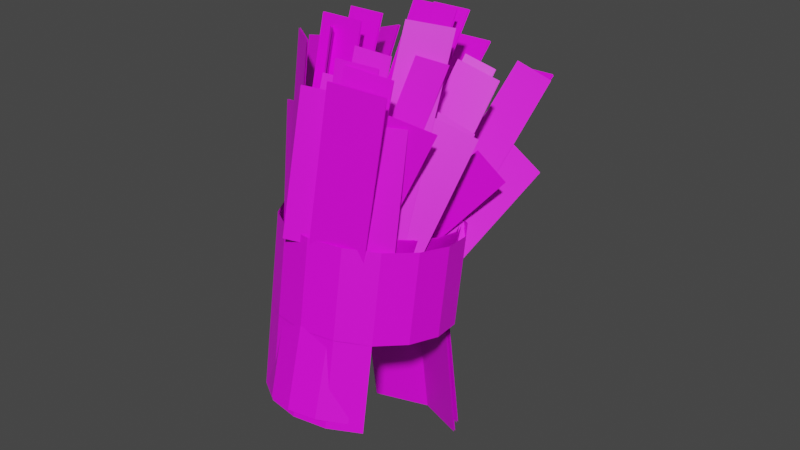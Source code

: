 # Source: shaman_hat.blend  (saved by Blender 2.91.10; exported with 4.5.12 LTS)
import bpy
from mathutils import Matrix  # noqa: F401  (used for matrix-valued properties, if any)

bpy.ops.wm.read_factory_settings(use_empty=True)
scene = bpy.context.scene
scene.name = 'Scene'

# ---- collections
col_collection = bpy.data.collections.new('Collection'); scene.collection.children.link(col_collection)

# ---- images (referenced by path relative to the original .blend; pixels are not part of the script)
import os
ASSET_DIR = os.environ.get("B2B_ASSET_DIR", "")  # directory of the original .blend (textures are referenced by path, not embedded)
HERE = os.path.dirname(os.path.abspath(__file__))  # packed textures are extracted next to this script under _unpacked/

def load_image(name, relpath, width, height, colorspace="sRGB"):
    """Load a texture the original file referenced (path relative to the .blend, or extracted next to this script)."""
    p = next((c for c in (os.path.join(HERE, relpath), os.path.join(ASSET_DIR, relpath)) if relpath and os.path.exists(c)), "")
    if p:
        img = bpy.data.images.load(p, check_existing=True)
        img.name = name
    else:  # same state as the original file: an image datablock whose file is absent (Cycles renders it pink)
        img = bpy.data.images.new(name, width, height)
        img.source = "FILE"
        img.filepath = "//" + (relpath or name)
    img.colorspace_settings.name = colorspace
    return img
img_scyth_healer_leather_1_png = load_image('scyth_healer_leather_1.png', 'scyth_healer_leather_1.png', 1024, 1024, 'sRGB')
img_scyth_healer_leather_1_png_001 = load_image('scyth_healer_leather_1.png.001', 'scyth_healer_leather_1.png', 1024, 1024, 'sRGB')

# ---- materials (node trees are filled in below, after node groups)
mat_material_001 = bpy.data.materials.new('Material.001')
mat_material_001.use_transparent_shadow = False
mat_material_002 = bpy.data.materials.new('Material.002')
mat_material_002.use_transparent_shadow = False

# ---- material node trees
mat_material_001.use_nodes = True; mat_material_001.node_tree.nodes.clear()
_N = mat_material_001.node_tree.nodes; _L = mat_material_001.node_tree.links
n0 = _N.new('ShaderNodeBsdfPrincipled'); n0.name = 'Principled BSDF'; n0.location = (10, 300)
n0.distribution = 'GGX'
n0.subsurface_method = 'BURLEY'
n0.inputs[3].default_value = 1.45
n0.inputs[27].default_value = (0.0, 0.0, 0.0, 1.0)
n0.inputs[28].default_value = 1.0
n1 = _N.new('ShaderNodeOutputMaterial'); n1.name = 'Material Output'; n1.location = (300, 300)
n2 = _N.new('ShaderNodeTexImage'); n2.name = 'Image Texture'; n2.location = (-280, 280)
n2.image = img_scyth_healer_leather_1_png
_L.new(n0.outputs[0], n1.inputs[0])
_L.new(n2.outputs[0], n0.inputs[0])
n1.is_active_output = True
mat_material_002.use_nodes = True; mat_material_002.node_tree.nodes.clear()
_N = mat_material_002.node_tree.nodes; _L = mat_material_002.node_tree.links
n0 = _N.new('ShaderNodeBsdfPrincipled'); n0.name = 'Principled BSDF'; n0.location = (10, 300)
n0.distribution = 'GGX'
n0.subsurface_method = 'BURLEY'
n0.inputs[3].default_value = 1.45
n0.inputs[27].default_value = (0.0, 0.0, 0.0, 1.0)
n0.inputs[28].default_value = 1.0
n1 = _N.new('ShaderNodeOutputMaterial'); n1.name = 'Material Output'; n1.location = (300, 300)
n2 = _N.new('ShaderNodeTexImage'); n2.name = 'Image Texture'; n2.location = (-280, 280)
n2.image = img_scyth_healer_leather_1_png_001
_L.new(n0.outputs[0], n1.inputs[0])
_L.new(n2.outputs[0], n0.inputs[0])
n1.is_active_output = True

# ---- world
world_world = bpy.data.worlds.new('World'); scene.world = world_world
world_world.use_nodes = True; world_world.node_tree.nodes.clear()
_N = world_world.node_tree.nodes; _L = world_world.node_tree.links
n0 = _N.new('ShaderNodeOutputWorld'); n0.name = 'World Output'; n0.location = (300, 300)
n1 = _N.new('ShaderNodeBackground'); n1.name = 'Background'; n1.location = (10, 300)
n1.inputs[0].default_value = (0.05088, 0.05088, 0.05088, 1.0)
_L.new(n1.outputs[0], n0.inputs[0])
n0.is_active_output = True
world_world.color = (0.05088, 0.05088, 0.05088)
world_world.use_sun_shadow = False
world_world.sun_shadow_jitter_overblur = 0.0

# ---- meshes
me_cylinder = bpy.data.meshes.new('Cylinder')
me_cylinder.from_pydata([(0.0, 0.25, -0.125), (0.0, 0.25, 0.125), (0.09567, 0.231, -0.125), (0.09567, 0.231, 0.125), (0.1768, 0.1768, -0.125), (0.1768, 0.1768, 0.125), (0.231, 0.09567, -0.125), (0.231, 0.09567, 0.125), (0.25, -1.093e-08, -0.125), (0.25, -1.093e-08, 0.125), (0.231, -0.09567, -0.125), (0.231, -0.09567, 0.125), (0.1768, -0.1768, -0.125), (0.1768, -0.1768, 0.125), (0.09567, -0.231, -0.125), (0.09567, -0.231, 0.125), (3.775e-08, -0.25, -0.125), (3.775e-08, -0.25, 0.125), (-0.09567, -0.231, -0.125), (-0.09567, -0.231, 0.125), (-0.1768, -0.1768, -0.125), (-0.1768, -0.1768, 0.125), (-0.231, -0.09567, -0.125), (-0.231, -0.09567, 0.125), (-0.25, 2.981e-09, -0.125), (-0.25, 2.981e-09, 0.125), (-0.231, 0.09567, -0.125), (-0.231, 0.09567, 0.125), (-0.1768, 0.1768, -0.125), (-0.1768, 0.1768, 0.125), (-0.09567, 0.231, -0.125), (-0.09567, 0.231, 0.125), (0.1768, -0.1768, -0.3738), (0.1768, -0.1768, -0.1238), (0.09567, -0.231, -0.3738), (0.09567, -0.231, -0.1238), (3.775e-08, -0.25, -0.3738), (3.775e-08, -0.25, -0.1238), (-0.09567, -0.231, -0.3738), (-0.09567, -0.231, -0.1238), (-0.1768, -0.1768, -0.3738), (-0.1768, -0.1768, -0.1238), (-2.048e-08, 0.3763, -0.5406), (-2.048e-08, 0.24, -0.1081), (0.145, 0.3101, -0.5406), (0.145, 0.1738, -0.1081), (-0.145, 0.3101, -0.5406), (-0.145, 0.1738, -0.1081), (-0.1024, -0.2038, 0.03361), (0.02047, -0.2038, 0.03361), (-0.1024, -0.1447, 0.6541), (0.02047, -0.1447, 0.6541), (-0.1024, -0.1993, 0.03347), (0.02047, -0.1993, 0.03347), (-0.1024, -0.1402, 0.6539), (0.02047, -0.1402, 0.6539), (0.002624, -0.2466, 0.08516), (0.1403, -0.1971, 0.07186), (0.06376, -0.2957, 0.5356), (0.2014, -0.2462, 0.5223), (0.001595, -0.2436, 0.08584), (0.1393, -0.1941, 0.07254), (0.06273, -0.2926, 0.5363), (0.2004, -0.2431, 0.5229), (-0.1536, -0.1685, 0.09439), (-0.06573, -0.2307, 0.08509), (-0.1417, -0.1837, 0.6114), (-0.05387, -0.2459, 0.6021), (-0.1513, -0.1656, 0.09467), (-0.06342, -0.2278, 0.08537), (-0.1394, -0.1808, 0.6117), (-0.05157, -0.243, 0.6024), (-0.0685, -0.2652, 0.1057), (0.02779, -0.2149, 0.09863), (-0.05006, -0.2597, 0.4978), (0.04624, -0.2094, 0.4908), (-0.06962, -0.263, 0.1059), (0.02668, -0.2127, 0.09884), (-0.05118, -0.2575, 0.498), (0.04512, -0.2072, 0.491), (0.1905, -0.1416, 0.4319), (0.07309, -0.2254, 0.4319), (0.1906, -0.1418, 0.106), (0.07322, -0.2255, 0.106), (0.1923, -0.1443, 0.4316), (0.07495, -0.228, 0.4316), (0.1925, -0.1445, 0.1057), (0.07509, -0.2282, 0.1057), (0.006274, -0.2332, 0.05815), (0.1063, -0.1932, 0.04886), (0.02547, -0.2315, 0.5752), (0.1255, -0.1915, 0.5659), (0.005083, -0.2296, 0.05843), (0.1051, -0.1897, 0.04913), (0.02428, -0.2279, 0.5755), (0.1243, -0.188, 0.5662), (-0.1086, -0.1928, 0.4324), (-0.2264, -0.1143, 0.4053), (-0.05777, -0.2271, 0.1124), (-0.1756, -0.1485, 0.08523), (-0.1104, -0.1956, 0.4321), (-0.2282, -0.117, 0.405), (-0.05951, -0.2298, 0.1121), (-0.1773, -0.1512, 0.08496), (0.1128, -0.1523, -0.006108), (-0.02554, -0.1523, -0.006108), (0.1128, 0.1049, 0.6863), (-0.02554, 0.1049, 0.6863), (0.1128, -0.1472, -0.007637), (-0.02554, -0.1472, -0.007637), (0.1128, 0.11, 0.6848), (-0.02554, 0.11, 0.6848), (-0.005436, -0.1856, 0.06599), (-0.1605, -0.133, 0.03564), (-0.07429, -0.1041, 0.5967), (-0.2294, -0.05153, 0.5663), (-0.004276, -0.1819, 0.06585), (-0.1593, -0.1293, 0.0355), (-0.07313, -0.1004, 0.5966), (-0.2282, -0.04783, 0.5662), (0.1705, -0.09335, 0.05271), (0.07155, -0.1674, 0.06107), (0.1572, 0.04718, 0.6494), (0.05819, -0.02688, 0.6577), (0.1679, -0.08994, 0.05214), (0.06895, -0.164, 0.06049), (0.1546, 0.0506, 0.6488), (0.05559, -0.02346, 0.6572), (0.07467, -0.2006, 0.09516), (-0.03378, -0.1451, 0.07172), (0.0539, -0.07447, 0.5425), (-0.05456, -0.01902, 0.519), (0.07593, -0.198, 0.09474), (-0.03253, -0.1426, 0.07131), (0.05516, -0.07193, 0.5421), (-0.0533, -0.01648, 0.5186), (-0.217, 0.04053, 0.4309), (-0.08479, -0.05532, 0.4565), (-0.2171, -0.05923, 0.05787), (-0.08495, -0.1551, 0.08344), (-0.2191, 0.03745, 0.4314), (-0.08689, -0.05841, 0.457), (-0.2192, -0.06231, 0.05834), (-0.009546, -0.1784, 0.03095), (-0.1222, -0.1355, 0.008116), (-0.03117, -0.01854, 0.6225), (-0.1438, 0.02433, 0.5996), (-0.008205, -0.1743, 0.03019), (-0.1208, -0.1314, 0.00736), (-0.02983, -0.01443, 0.6217), (-0.1424, 0.02844, 0.5989), (0.1199, -0.01795, 0.4472), (0.2526, 0.06372, 0.3921), (0.06258, -0.1549, 0.09116), (0.1953, -0.07321, 0.03611), (0.1218, -0.02113, 0.4477), (0.2545, 0.06054, 0.3926), (0.06454, -0.1581, 0.09167), (0.1972, -0.07639, 0.03662), (-2.048e-08, 0.3699, -0.5416), (-2.048e-08, 0.2336, -0.1091), (0.145, 0.3037, -0.5416), (0.145, 0.1674, -0.1091), (-0.145, 0.3037, -0.5416), (-0.145, 0.1674, -0.1091)], [], [(1, 2, 0), (3, 4, 2), (5, 6, 4), (7, 8, 6), (9, 10, 8), (11, 12, 10), (13, 14, 12), (15, 16, 14), (17, 18, 16), (19, 20, 18), (21, 22, 20), (23, 24, 22), (25, 26, 24), (27, 28, 26), (33, 34, 32), (29, 30, 28), (31, 0, 30), (35, 36, 34), (37, 38, 36), (39, 40, 38), (43, 44, 42), (46, 43, 42), (49, 50, 48), (54, 53, 52), (56, 59, 58), (62, 61, 60), (64, 67, 66), (68, 71, 69), (72, 75, 74), (76, 79, 77), (81, 82, 83), (86, 85, 87), (88, 91, 90), (92, 95, 93), (97, 98, 99), (102, 101, 103), (1, 3, 2), (3, 5, 4), (5, 7, 6), (7, 9, 8), (9, 11, 10), (11, 13, 12), (13, 15, 14), (15, 17, 16), (17, 19, 18), (19, 21, 20), (21, 23, 22), (23, 25, 24), (25, 27, 26), (27, 29, 28), (33, 35, 34), (29, 31, 30), (31, 1, 0), (35, 37, 36), (37, 39, 38), (39, 41, 40), (43, 45, 44), (46, 47, 43), (49, 51, 50), (54, 55, 53), (56, 57, 59), (62, 63, 61), (64, 65, 67), (68, 70, 71), (72, 73, 75), (76, 78, 79), (81, 80, 82), (86, 84, 85), (88, 89, 91), (92, 94, 95), (97, 96, 98), (102, 100, 101), (105, 106, 104), (110, 109, 108), (112, 115, 114), (118, 117, 116), (120, 123, 122), (124, 127, 125), (128, 131, 130), (132, 135, 133), (137, 138, 139), (143, 146, 145), (147, 150, 148), (152, 153, 154), (157, 156, 158), (105, 107, 106), (110, 111, 109), (112, 113, 115), (118, 119, 117), (120, 121, 123), (124, 126, 127), (128, 129, 131), (132, 134, 135), (137, 136, 138), (142, 140, 141), (143, 144, 146), (147, 149, 150), (152, 151, 153), (157, 155, 156), (160, 159, 161), (163, 159, 160), (160, 161, 162), (163, 160, 164)])
_uv = me_cylinder.uv_layers.new(name='UVMap')
_uv.uv.foreach_set('vector', [1.0, 0.5592, 0.875, 0.3802, 1.0, 0.3802, 0.875, 0.5592, 0.75, 0.3802, 0.875, 0.3802, 0.75, 0.5592, 0.625, 0.3802, 0.75, 0.3802, 0.625, 0.5592, 0.5, 0.3802, 0.625, 0.3802, 0.5, 0.5592, 0.375, 0.3802, 0.5, 0.3802, 0.375, 0.5592, 0.25, 0.3802, 0.375, 0.3802, 0.25, 0.5592, 0.125, 0.3802, 0.25, 0.3802, 0.125, 0.5592, 4.002e-05, 0.3802, 0.125, 0.3802, 1.0, 0.5584, 0.875, 0.3788, 1.0, 0.3788, 0.875, 0.5584, 0.75, 0.3788, 0.875, 0.3788, 0.75, 0.5584, 0.625, 0.3788, 0.75, 0.3788, 0.625, 0.5584, 0.5, 0.3788, 0.625, 0.3788, 0.5, 0.5584, 0.375, 0.3788, 0.5, 0.3788, 0.375, 0.5584, 0.25, 0.3788, 0.375, 0.3788, 0.3609, 0.3761, 0.1849, 0.1505, 0.3609, 0.1505, 0.25, 0.5584, 0.125, 0.3788, 0.25, 0.3788, 0.125, 0.5584, 4.002e-05, 0.3788, 0.125, 0.3788, 0.1849, 0.3761, 0.00889, 0.1505, 0.1849, 0.1505, 0.3609, 0.3761, 0.1861, 0.1505, 0.3609, 0.1505, 0.1861, 0.3761, 0.00881, 0.1505, 0.1861, 0.1505, 0.7682, 0.3796, 0.5393, 0.0008028, 0.7682, 0.0008028, 0.9972, 0.0008029, 0.7682, 0.3796, 0.7682, 0.0008028, 0.9223, 0.5616, 0.684, 1.001, 0.684, 0.5616, 0.684, 1.001, 0.9223, 0.5616, 0.684, 0.5616, 0.9718, 0.5618, 0.6545, 1.001, 0.9718, 1.001, 0.9718, 1.001, 0.6545, 0.5618, 0.9718, 0.5618, 0.652, 0.5618, 0.438, 1.001, 0.652, 1.001, 0.6815, 0.5618, 0.3642, 1.001, 0.3642, 0.5618, 0.3642, 0.5618, 0.6815, 1.001, 0.3642, 1.001, 0.3642, 0.5618, 0.6815, 1.001, 0.6815, 0.5618, 0.03133, 0.9072, 0.3659, 0.5618, 0.03133, 0.5618, 0.3659, 0.5618, 0.03133, 0.9072, 0.03133, 0.5618, 0.652, 0.5618, 0.438, 1.001, 0.652, 1.001, 0.6815, 0.5618, 0.3642, 1.001, 0.3642, 0.5618, 0.3659, 0.9072, 0.03133, 0.5618, 0.3659, 0.5618, 0.03133, 0.5618, 0.3659, 0.9072, 0.3659, 0.5618, 1.0, 0.5592, 0.875, 0.5592, 0.875, 0.3802, 0.875, 0.5592, 0.75, 0.5592, 0.75, 0.3802, 0.75, 0.5592, 0.625, 0.5592, 0.625, 0.3802, 0.625, 0.5592, 0.5, 0.5592, 0.5, 0.3802, 0.5, 0.5592, 0.375, 0.5592, 0.375, 0.3802, 0.375, 0.5592, 0.25, 0.5592, 0.25, 0.3802, 0.25, 0.5592, 0.125, 0.5592, 0.125, 0.3802, 0.125, 0.5592, 4.002e-05, 0.5592, 4.002e-05, 0.3802, 1.0, 0.5584, 0.875, 0.5584, 0.875, 0.3788, 0.875, 0.5584, 0.75, 0.5584, 0.75, 0.3788, 0.75, 0.5584, 0.625, 0.5584, 0.625, 0.3788, 0.625, 0.5584, 0.5, 0.5584, 0.5, 0.3788, 0.5, 0.5584, 0.375, 0.5584, 0.375, 0.3788, 0.375, 0.5584, 0.25, 0.5584, 0.25, 0.3788, 0.3609, 0.3761, 0.1849, 0.3761, 0.1849, 0.1505, 0.25, 0.5584, 0.125, 0.5584, 0.125, 0.3788, 0.125, 0.5584, 4.002e-05, 0.5584, 4.002e-05, 0.3788, 0.1849, 0.3761, 0.008889, 0.3761, 0.00889, 0.1505, 0.3609, 0.3761, 0.1861, 0.3761, 0.1861, 0.1505, 0.1861, 0.3761, 0.00881, 0.3761, 0.00881, 0.1505, 0.7682, 0.3796, 0.5393, 0.3796, 0.5393, 0.0008028, 0.9972, 0.0008029, 0.9972, 0.3796, 0.7682, 0.3796, 0.9223, 0.5616, 0.9223, 1.001, 0.684, 1.001, 0.684, 1.001, 0.9223, 1.001, 0.9223, 0.5616, 0.9718, 0.5618, 0.6545, 0.5618, 0.6545, 1.001, 0.9718, 1.001, 0.6545, 1.001, 0.6545, 0.5618, 0.652, 0.5618, 0.438, 0.5618, 0.438, 1.001, 0.6815, 0.5618, 0.6815, 1.001, 0.3642, 1.001, 0.3642, 0.5618, 0.6815, 0.5618, 0.6815, 1.001, 0.3642, 0.5618, 0.3642, 1.001, 0.6815, 1.001, 0.03133, 0.9072, 0.3659, 0.9072, 0.3659, 0.5618, 0.3659, 0.5618, 0.3659, 0.9072, 0.03133, 0.9072, 0.652, 0.5618, 0.438, 0.5618, 0.438, 1.001, 0.6815, 0.5618, 0.6815, 1.001, 0.3642, 1.001, 0.3659, 0.9072, 0.03133, 0.9072, 0.03133, 0.5618, 0.03133, 0.5618, 0.03133, 0.9072, 0.3659, 0.9072, 0.9223, 0.5616, 0.684, 1.001, 0.684, 0.5616, 0.684, 1.001, 0.9223, 0.5616, 0.684, 0.5616, 0.9718, 0.5618, 0.6545, 1.001, 0.9718, 1.001, 0.9718, 1.001, 0.6545, 0.5618, 0.9718, 0.5618, 0.652, 0.5618, 0.438, 1.001, 0.652, 1.001, 0.6815, 0.5618, 0.3642, 1.001, 0.3642, 0.5618, 0.3642, 0.5618, 0.6815, 1.001, 0.3642, 1.001, 0.3642, 0.5618, 0.6815, 1.001, 0.6815, 0.5618, 0.03133, 0.9072, 0.3659, 0.5618, 0.03133, 0.5618, 0.652, 0.5618, 0.438, 1.001, 0.652, 1.001, 0.6815, 0.5618, 0.3642, 1.001, 0.3642, 0.5618, 0.3659, 0.9072, 0.03133, 0.5618, 0.3659, 0.5618, 0.03133, 0.5618, 0.3659, 0.9072, 0.3659, 0.5618, 0.9223, 0.5616, 0.9223, 1.001, 0.684, 1.001, 0.684, 1.001, 0.9223, 1.001, 0.9223, 0.5616, 0.9718, 0.5618, 0.6545, 0.5618, 0.6545, 1.001, 0.9718, 1.001, 0.6545, 1.001, 0.6545, 0.5618, 0.652, 0.5618, 0.438, 0.5618, 0.438, 1.001, 0.6815, 0.5618, 0.6815, 1.001, 0.3642, 1.001, 0.3642, 0.5618, 0.6815, 0.5618, 0.6815, 1.001, 0.3642, 0.5618, 0.3642, 1.001, 0.6815, 1.001, 0.03133, 0.9072, 0.3659, 0.9072, 0.3659, 0.5618, 0.3659, 0.5618, 0.3659, 0.9072, 0.03133, 0.9072, 0.652, 0.5618, 0.438, 0.5618, 0.438, 1.001, 0.6815, 0.5618, 0.6815, 1.001, 0.3642, 1.001, 0.3659, 0.9072, 0.03133, 0.9072, 0.03133, 0.5618, 0.03133, 0.5618, 0.03133, 0.9072, 0.3659, 0.9072, 0.7682, 0.3796, 0.7682, 0.0008028, 0.5393, 0.0008028, 0.9972, 0.0008029, 0.7682, 0.0008028, 0.7682, 0.3796, 0.7682, 0.3796, 0.5393, 0.0008028, 0.5393, 0.3796, 0.9972, 0.0008029, 0.7682, 0.3796, 0.9972, 0.3796])
me_cylinder.materials.append(mat_material_001)
me_cylinder.use_remesh_fix_poles = True
me_cylinder.use_remesh_preserve_attributes = False
me_cylinder.use_mirror_vertex_groups = False
me_cylinder.update()
me_cylinder_001 = bpy.data.meshes.new('Cylinder.001')
me_cylinder_001.from_pydata([(0.0, 0.25, -0.125), (0.0, 0.25, 0.125), (0.09567, 0.231, -0.125), (0.09567, 0.231, 0.125), (0.1768, 0.1768, -0.125), (0.1768, 0.1768, 0.125), (0.231, 0.09567, -0.125), (0.231, 0.09567, 0.125), (0.25, -1.093e-08, -0.125), (0.25, -1.093e-08, 0.125), (0.231, -0.09567, -0.125), (0.231, -0.09567, 0.125), (0.1768, -0.1768, -0.125), (0.1768, -0.1768, 0.125), (0.09567, -0.231, -0.125), (0.09567, -0.231, 0.125), (3.775e-08, -0.25, -0.125), (3.775e-08, -0.25, 0.125), (-0.09567, -0.231, -0.125), (-0.09567, -0.231, 0.125), (-0.1768, -0.1768, -0.125), (-0.1768, -0.1768, 0.125), (-0.231, -0.09567, -0.125), (-0.231, -0.09567, 0.125), (-0.25, 2.981e-09, -0.125), (-0.25, 2.981e-09, 0.125), (-0.231, 0.09567, -0.125), (-0.231, 0.09567, 0.125), (-0.1768, 0.1768, -0.125), (-0.1768, 0.1768, 0.125), (-0.09567, 0.231, -0.125), (-0.09567, 0.231, 0.125), (0.1768, -0.1768, -0.3738), (0.1768, -0.1768, -0.1238), (0.09567, -0.231, -0.3738), (0.09567, -0.231, -0.1238), (3.775e-08, -0.25, -0.3738), (3.775e-08, -0.25, -0.1238), (-0.09567, -0.231, -0.3738), (-0.09567, -0.231, -0.1238), (-0.1768, -0.1768, -0.3738), (-0.1768, -0.1768, -0.1238), (-3.808e-08, 0.3998, -0.5293), (-3.808e-08, 0.2268, -0.1115), (0.1843, 0.3348, -0.5341), (0.1843, 0.1606, -0.1115), (-0.1843, 0.3348, -0.5341), (-0.1843, 0.1606, -0.1115), (-0.1024, -0.2038, 0.03361), (0.02047, -0.2038, 0.03361), (-0.1024, -0.1447, 0.6541), (0.02047, -0.1447, 0.6541), (-0.1024, -0.1993, 0.03347), (0.02047, -0.1993, 0.03347), (-0.1024, -0.1402, 0.6539), (0.02047, -0.1402, 0.6539), (0.002624, -0.2466, 0.08516), (0.1403, -0.1971, 0.07186), (0.06376, -0.2957, 0.5356), (0.2014, -0.2462, 0.5223), (0.001595, -0.2436, 0.08584), (0.1393, -0.1941, 0.07254), (0.06273, -0.2926, 0.5363), (0.2004, -0.2431, 0.5229), (-0.1536, -0.1685, 0.09439), (-0.06573, -0.2307, 0.08509), (-0.1417, -0.1837, 0.6114), (-0.05387, -0.2459, 0.6021), (-0.1513, -0.1656, 0.09467), (-0.06342, -0.2278, 0.08537), (-0.1394, -0.1808, 0.6117), (-0.05157, -0.243, 0.6024), (-0.0685, -0.2652, 0.1057), (0.02779, -0.2149, 0.09863), (-0.05006, -0.2597, 0.4978), (0.04624, -0.2094, 0.4908), (-0.06962, -0.263, 0.1059), (0.02668, -0.2127, 0.09884), (-0.05118, -0.2575, 0.498), (0.04512, -0.2072, 0.491), (0.2855, -0.1351, 0.4072), (0.1846, -0.227, 0.4381), (0.1511, -0.1403, 0.1003), (0.05013, -0.2322, 0.1313), (0.2874, -0.1376, 0.4064), (0.1865, -0.2295, 0.4373), (0.153, -0.1428, 0.09952), (0.05205, -0.2347, 0.1304), (0.006274, -0.2332, 0.05815), (0.1063, -0.1932, 0.04886), (0.02547, -0.2315, 0.5752), (0.1255, -0.1915, 0.5659), (0.005083, -0.2296, 0.05843), (0.1051, -0.1897, 0.04913), (0.02428, -0.2279, 0.5755), (0.1243, -0.188, 0.5662), (-0.1086, -0.1928, 0.4324), (-0.2264, -0.1143, 0.4053), (-0.05777, -0.2271, 0.1124), (-0.1756, -0.1485, 0.08523), (-0.1104, -0.1956, 0.4321), (-0.2282, -0.117, 0.405), (-0.05951, -0.2298, 0.1121), (-0.1773, -0.1512, 0.08496), (0.1128, -0.1523, -0.006108), (-0.02554, -0.1523, -0.006108), (0.1128, 0.1049, 0.6863), (-0.02554, 0.1049, 0.6863), (0.1128, -0.1472, -0.007637), (-0.02554, -0.1472, -0.007637), (0.1128, 0.11, 0.6848), (-0.02554, 0.11, 0.6848), (-0.005436, -0.1856, 0.06599), (-0.1605, -0.133, 0.03564), (-0.07429, -0.1041, 0.5967), (-0.2294, -0.05153, 0.5663), (-0.004276, -0.1819, 0.06585), (-0.1593, -0.1293, 0.0355), (-0.07313, -0.1004, 0.5966), (-0.2282, -0.04783, 0.5662), (0.1215, -0.1177, 0.08885), (0.04864, -0.1791, 0.1007), (0.2128, -0.05293, 0.5603), (0.1399, -0.1144, 0.5722), (0.1193, -0.115, 0.08898), (0.04644, -0.1765, 0.1008), (0.2106, -0.05029, 0.5605), (0.1377, -0.1118, 0.5723), (0.01093, -0.1587, 0.1508), (-0.1058, -0.1098, 0.1522), (0.1263, -0.02979, 0.5876), (0.009586, 0.0191, 0.5891), (0.01179, -0.1561, 0.1501), (-0.1049, -0.1072, 0.1516), (0.1271, -0.0272, 0.587), (0.01044, 0.02169, 0.5884), (-0.217, 0.04053, 0.4309), (-0.08479, -0.05532, 0.4565), (-0.2171, -0.05923, 0.05787), (-0.08495, -0.1551, 0.08344), (-0.2191, 0.03745, 0.4314), (-0.08689, -0.05841, 0.457), (-0.2192, -0.06231, 0.05834), (-0.009546, -0.1784, 0.03095), (-0.1222, -0.1355, 0.008116), (-0.03117, -0.01854, 0.6225), (-0.1438, 0.02433, 0.5996), (-0.008205, -0.1743, 0.03019), (-0.1208, -0.1314, 0.00736), (-0.02983, -0.01443, 0.6217), (-0.1424, 0.02844, 0.5989), (0.1199, -0.01795, 0.4472), (0.2526, 0.06372, 0.3921), (0.06258, -0.1549, 0.09116), (0.1953, -0.07321, 0.03611), (0.1218, -0.02113, 0.4477), (0.2545, 0.06054, 0.3926), (0.06454, -0.1581, 0.09167), (0.1972, -0.07639, 0.03662), (-3.808e-08, 0.3934, -0.5304), (-3.808e-08, 0.2204, -0.1126), (0.1843, 0.3284, -0.5351), (0.1843, 0.1542, -0.1126), (-0.1843, 0.3284, -0.5351), (-0.1843, 0.1542, -0.1126), (0.0, 0.25, -0.125), (0.0, 0.25, 0.125), (0.09567, 0.231, -0.125), (0.09567, 0.231, 0.125), (0.1768, 0.1768, -0.125), (0.1768, 0.1768, 0.125), (0.231, 0.09567, -0.125), (0.231, 0.09567, 0.125), (0.25, -1.093e-08, -0.125), (0.25, -1.093e-08, 0.125), (0.231, -0.09567, -0.125), (0.231, -0.09567, 0.125), (0.1768, -0.1768, -0.125), (0.1768, -0.1768, 0.125), (0.09567, -0.231, -0.125), (0.09567, -0.231, 0.125), (3.775e-08, -0.25, -0.125), (3.775e-08, -0.25, 0.125), (-0.09567, -0.231, -0.125), (-0.09567, -0.231, 0.125), (-0.1768, -0.1768, -0.125), (-0.1768, -0.1768, 0.125), (-0.231, -0.09567, -0.125), (-0.231, -0.09567, 0.125), (-0.25, 2.981e-09, -0.125), (-0.25, 2.981e-09, 0.125), (-0.231, 0.09567, -0.125), (-0.231, 0.09567, 0.125), (-0.1768, 0.1768, -0.125), (-0.1768, 0.1768, 0.125), (-0.09567, 0.231, -0.125), (-0.09567, 0.231, 0.125), (5.137e-10, 0.2469, -0.1257), (5.137e-10, 0.2462, 0.1242), (0.09303, 0.2281, -0.1256), (0.09303, 0.2274, 0.1242), (0.1719, 0.1747, -0.1254), (0.1719, 0.174, 0.1244), (0.2246, 0.09471, -0.1252), (0.2246, 0.09397, 0.1246), (0.2431, 0.0003694, -0.1249), (0.2431, -0.0003694, 0.1249), (0.2246, -0.09397, -0.1246), (0.2246, -0.09471, 0.1252), (0.1719, -0.174, -0.1244), (0.1719, -0.1747, 0.1254), (0.09303, -0.2274, -0.1242), (0.09303, -0.2281, 0.1256), (3.722e-08, -0.2462, -0.1242), (3.722e-08, -0.2469, 0.1257), (-0.09303, -0.2274, -0.1242), (-0.09303, -0.2281, 0.1256), (-0.1719, -0.174, -0.1244), (-0.1719, -0.1747, 0.1254), (-0.2246, -0.09397, -0.1246), (-0.2246, -0.09471, 0.1252), (-0.2431, 0.0003694, -0.1249), (-0.2431, -0.0003694, 0.1249), (-0.2246, 0.09471, -0.1252), (-0.2246, 0.09397, 0.1246), (-0.1719, 0.1747, -0.1254), (-0.1719, 0.174, 0.1244), (-0.09303, 0.2281, -0.1256), (-0.09303, 0.2274, 0.1242), (-0.07319, -0.01339, 0.06362), (0.04964, -0.01339, 0.06362), (-0.07319, 0.305, 0.5995), (0.04964, 0.305, 0.5995), (-0.07319, -0.009399, 0.06159), (0.04964, -0.009399, 0.06159), (-0.07319, 0.3089, 0.5974), (0.04964, 0.3089, 0.5974), (0.0318, -0.0301, 0.1285), (0.1695, 0.008978, 0.09536), (0.09294, 0.1179, 0.5567), (0.2306, 0.157, 0.5236), (0.03077, -0.02706, 0.1278), (0.1684, 0.01203, 0.09467), (0.09191, 0.1209, 0.5561), (0.2296, 0.16, 0.5229), (-0.1244, 0.04446, 0.1035), (-0.03655, -0.01576, 0.1217), (-0.1126, 0.2515, 0.5775), (-0.0247, 0.1913, 0.5957), (-0.1221, 0.04721, 0.1025), (-0.03425, -0.01301, 0.1207), (-0.1103, 0.2542, 0.5766), (-0.02239, 0.194, 0.5947), (0.2923, 0.1979, 0.2656), (0.2347, 0.1106, 0.3452), (0.1156, 0.0469, 0.01531), (0.058, -0.04035, 0.09494), (0.2949, 0.1957, 0.2654), (0.2373, 0.1084, 0.345), (0.1182, 0.04471, 0.01507), (0.06056, -0.04254, 0.09469), (0.03545, -0.02945, 0.09834), (0.1354, 0.002685, 0.07289), (0.05465, 0.1928, 0.5652), (0.1546, 0.225, 0.5397), (0.03426, -0.02615, 0.09709), (0.1342, 0.005983, 0.07164), (0.05346, 0.1961, 0.5639), (0.1534, 0.2283, 0.5385), (-0.2676, 0.1273, 0.3826), (-0.3674, 0.1669, 0.2934), (-0.04842, 0.00303, 0.1418), (-0.1482, 0.04261, 0.05269), (-0.2687, 0.1244, 0.3829), (-0.3685, 0.164, 0.2937), (-0.04954, 0.0001211, 0.1421), (-0.1493, 0.0397, 0.05301), (0.142, 0.01622, 0.005718), (0.003637, 0.01622, 0.005718), (0.142, 0.5444, 0.522), (0.003637, 0.5444, 0.522), (0.142, 0.02017, 0.002163), (0.003637, 0.02017, 0.002163), (0.142, 0.5484, 0.5185), (0.003637, 0.5484, 0.5185), (0.02374, 0.01691, 0.08513), (-0.1313, 0.05153, 0.03522), (-0.04512, 0.3172, 0.5303), (-0.2002, 0.3518, 0.4803), (0.0249, 0.02019, 0.08342), (-0.1302, 0.05481, 0.03351), (-0.04396, 0.3204, 0.5285), (-0.199, 0.3551, 0.4786), (0.1997, 0.09465, 0.03373), (0.1007, 0.03125, 0.07291), (0.1863, 0.4765, 0.5133), (0.08736, 0.4131, 0.5525), (0.1971, 0.09749, 0.03175), (0.09812, 0.03409, 0.07093), (0.1837, 0.4793, 0.5113), (0.08477, 0.4159, 0.5505), (0.01963, 0.008445, 0.05037), (-0.09298, 0.03746, 0.01142), (-0.001995, 0.4056, 0.517), (-0.1146, 0.4346, 0.478), (0.02097, 0.01184, 0.04793), (-0.09164, 0.04086, 0.008981), (-0.0006546, 0.4089, 0.5146), (-0.1133, 0.438, 0.4756), (0.149, 0.3313, 0.3582), (0.2817, 0.3816, 0.2736), (0.09175, 0.05543, 0.09476), (0.2244, 0.1058, 0.01012), (0.151, 0.3286, 0.36), (0.2837, 0.3789, 0.2754), (0.09371, 0.05278, 0.09658), (0.2264, 0.1031, 0.01194)], [], [(1, 2, 0), (3, 4, 2), (5, 6, 4), (7, 8, 6), (9, 10, 8), (11, 12, 10), (13, 14, 12), (15, 16, 14), (17, 18, 16), (19, 20, 18), (21, 22, 20), (23, 24, 22), (25, 26, 24), (27, 28, 26), (33, 34, 32), (29, 30, 28), (31, 0, 30), (35, 36, 34), (37, 38, 36), (39, 40, 38), (43, 44, 42), (46, 43, 42), (49, 50, 48), (54, 53, 52), (56, 59, 58), (62, 61, 60), (64, 67, 66), (68, 71, 69), (72, 75, 74), (76, 79, 77), (81, 82, 83), (86, 85, 87), (88, 91, 90), (92, 95, 93), (97, 98, 99), (102, 101, 103), (1, 3, 2), (3, 5, 4), (5, 7, 6), (7, 9, 8), (9, 11, 10), (11, 13, 12), (13, 15, 14), (15, 17, 16), (17, 19, 18), (19, 21, 20), (21, 23, 22), (23, 25, 24), (25, 27, 26), (27, 29, 28), (33, 35, 34), (29, 31, 30), (31, 1, 0), (35, 37, 36), (37, 39, 38), (39, 41, 40), (43, 45, 44), (46, 47, 43), (49, 51, 50), (54, 55, 53), (56, 57, 59), (62, 63, 61), (64, 65, 67), (68, 70, 71), (72, 73, 75), (76, 78, 79), (81, 80, 82), (86, 84, 85), (88, 89, 91), (92, 94, 95), (97, 96, 98), (102, 100, 101), (105, 106, 104), (110, 109, 108), (112, 115, 114), (118, 117, 116), (120, 123, 122), (124, 127, 125), (128, 131, 130), (132, 135, 133), (137, 138, 139), (143, 146, 145), (147, 150, 148), (152, 153, 154), (157, 156, 158), (105, 107, 106), (110, 111, 109), (112, 113, 115), (118, 119, 117), (120, 121, 123), (124, 126, 127), (128, 129, 131), (132, 134, 135), (137, 136, 138), (142, 140, 141), (143, 144, 146), (147, 149, 150), (152, 151, 153), (157, 155, 156), (160, 159, 161), (163, 159, 160), (160, 161, 162), (163, 160, 164), (166, 167, 165), (168, 169, 167), (170, 171, 169), (172, 173, 171), (174, 175, 173), (176, 177, 175), (178, 179, 177), (180, 181, 179), (182, 183, 181), (184, 185, 183), (186, 187, 185), (188, 189, 187), (190, 191, 189), (192, 193, 191), (194, 195, 193), (196, 165, 195), (166, 168, 167), (168, 170, 169), (170, 172, 171), (172, 174, 173), (174, 176, 175), (176, 178, 177), (178, 180, 179), (180, 182, 181), (182, 184, 183), (184, 186, 185), (186, 188, 187), (188, 190, 189), (190, 192, 191), (192, 194, 193), (194, 196, 195), (196, 166, 165), (198, 197, 199), (200, 199, 201), (202, 201, 203), (204, 203, 205), (206, 205, 207), (208, 207, 209), (210, 209, 211), (212, 211, 213), (214, 213, 215), (216, 215, 217), (218, 217, 219), (220, 219, 221), (222, 221, 223), (224, 223, 225), (226, 225, 227), (228, 227, 197), (198, 199, 200), (200, 201, 202), (202, 203, 204), (204, 205, 206), (206, 207, 208), (208, 209, 210), (210, 211, 212), (212, 213, 214), (214, 215, 216), (216, 217, 218), (218, 219, 220), (220, 221, 222), (222, 223, 224), (224, 225, 226), (226, 227, 228), (228, 197, 198), (230, 231, 229), (235, 234, 233), (237, 240, 239), (243, 242, 241), (245, 248, 247), (249, 252, 250), (254, 255, 256), (259, 258, 260), (261, 264, 263), (265, 268, 266), (270, 271, 272), (275, 274, 276), (230, 232, 231), (235, 236, 234), (237, 238, 240), (243, 244, 242), (245, 246, 248), (249, 251, 252), (254, 253, 255), (259, 257, 258), (261, 262, 264), (265, 267, 268), (270, 269, 271), (275, 273, 274), (278, 279, 277), (283, 282, 281), (285, 288, 287), (291, 290, 289), (293, 296, 295), (297, 300, 298), (301, 304, 303), (305, 308, 306), (310, 311, 312), (315, 314, 316), (278, 280, 279), (283, 284, 282), (285, 286, 288), (291, 292, 290), (293, 294, 296), (297, 299, 300), (301, 302, 304), (305, 307, 308), (310, 309, 311), (315, 313, 314)])
me_cylinder_001.polygons.foreach_set('use_smooth', [0, 0, 0, 0, 0, 0, 0, 0, 0, 0, 0, 0, 0, 0, 0, 0, 0, 0, 0, 0, 1, 1, 0, 0, 0, 0, 0, 0, 0, 0, 0, 0, 0, 0, 0, 0, 0, 0, 0, 0, 0, 0, 0, 0, 0, 0, 0, 0, 0, 0, 0, 0, 0, 0, 0, 0, 1, 1, 0, 0, 0, 0, 0, 0, 0, 0, 0, 0, 0, 0, 0, 0, 0, 0, 0, 0, 0, 0, 0, 0, 0, 0, 0, 0, 0, 0, 0, 0, 0, 0, 0, 0, 0, 0, 0, 0, 0, 0, 0, 0, 0, 0, 0, 1, 1, 1, 1, 1, 1, 1, 1, 1, 1, 1, 1, 1, 1, 1, 1, 1, 1, 1, 1, 1, 1, 1, 1, 1, 1, 1, 1, 1, 1, 1, 1, 0, 0, 0, 0, 0, 0, 0, 0, 0, 0, 0, 0, 0, 0, 0, 0, 0, 0, 0, 0, 0, 0, 0, 0, 0, 0, 0, 0, 0, 0, 0, 0, 0, 0, 0, 0, 0, 0, 0, 0, 0, 0, 0, 0, 0, 0, 0, 0, 0, 0, 0, 0, 0, 0, 0, 0, 0, 0, 0, 0, 0, 0, 0, 0, 0, 0, 0, 0, 0, 0, 0, 0, 0, 0, 0, 0])
_uv = me_cylinder_001.uv_layers.new(name='UVMap')
_uv.uv.foreach_set('vector', [1.0, 0.5592, 0.875, 0.3802, 1.0, 0.3802, 0.875, 0.5592, 0.75, 0.3802, 0.875, 0.3802, 0.75, 0.5592, 0.625, 0.3802, 0.75, 0.3802, 0.625, 0.5592, 0.5, 0.3802, 0.625, 0.3802, 0.5, 0.5592, 0.375, 0.3802, 0.5, 0.3802, 0.375, 0.5592, 0.25, 0.3802, 0.375, 0.3802, 0.25, 0.5592, 0.125, 0.3802, 0.25, 0.3802, 0.125, 0.5592, 4.002e-05, 0.3802, 0.125, 0.3802, 1.0, 0.5584, 0.875, 0.3788, 1.0, 0.3788, 0.875, 0.5584, 0.75, 0.3788, 0.875, 0.3788, 0.75, 0.5584, 0.625, 0.3788, 0.75, 0.3788, 0.625, 0.5584, 0.5, 0.3788, 0.625, 0.3788, 0.5, 0.5584, 0.375, 0.3788, 0.5, 0.3788, 0.375, 0.5584, 0.25, 0.3788, 0.375, 0.3788, 0.3609, 0.3761, 0.1849, 0.1505, 0.3609, 0.1505, 0.25, 0.5584, 0.125, 0.3788, 0.25, 0.3788, 0.125, 0.5584, 4.002e-05, 0.3788, 0.125, 0.3788, 0.1849, 0.3761, 0.00889, 0.1505, 0.1849, 0.1505, 0.3609, 0.3761, 0.1861, 0.1505, 0.3609, 0.1505, 0.1861, 0.3761, 0.00881, 0.1505, 0.1861, 0.1505, 0.7694, 0.3621, 0.5433, 0.01882, 0.7694, 0.002548, 0.9955, 0.01882, 0.7694, 0.3621, 0.7694, 0.002548, 0.9223, 0.5616, 0.684, 1.001, 0.684, 0.5616, 0.684, 1.001, 0.9223, 0.5616, 0.684, 0.5616, 0.9718, 0.5618, 0.6545, 1.001, 0.9718, 1.001, 0.9718, 1.001, 0.6545, 0.5618, 0.9718, 0.5618, 0.652, 0.5618, 0.438, 1.001, 0.652, 1.001, 0.6815, 0.5618, 0.3642, 1.001, 0.3642, 0.5618, 0.3642, 0.5618, 0.6815, 1.001, 0.3642, 1.001, 0.3642, 0.5618, 0.6815, 1.001, 0.6815, 0.5618, 0.3659, 0.9072, 0.03133, 0.5618, 0.3659, 0.5618, 0.03133, 0.5618, 0.3659, 0.9072, 0.3659, 0.5618, 0.652, 0.5618, 0.438, 1.001, 0.652, 1.001, 0.6815, 0.5618, 0.3642, 1.001, 0.3642, 0.5618, 0.3659, 0.9072, 0.03133, 0.5618, 0.3659, 0.5618, 0.03133, 0.5618, 0.3659, 0.9072, 0.3659, 0.5618, 1.0, 0.5592, 0.875, 0.5592, 0.875, 0.3802, 0.875, 0.5592, 0.75, 0.5592, 0.75, 0.3802, 0.75, 0.5592, 0.625, 0.5592, 0.625, 0.3802, 0.625, 0.5592, 0.5, 0.5592, 0.5, 0.3802, 0.5, 0.5592, 0.375, 0.5592, 0.375, 0.3802, 0.375, 0.5592, 0.25, 0.5592, 0.25, 0.3802, 0.25, 0.5592, 0.125, 0.5592, 0.125, 0.3802, 0.125, 0.5592, 4.002e-05, 0.5592, 4.002e-05, 0.3802, 1.0, 0.5584, 0.875, 0.5584, 0.875, 0.3788, 0.875, 0.5584, 0.75, 0.5584, 0.75, 0.3788, 0.75, 0.5584, 0.625, 0.5584, 0.625, 0.3788, 0.625, 0.5584, 0.5, 0.5584, 0.5, 0.3788, 0.5, 0.5584, 0.375, 0.5584, 0.375, 0.3788, 0.375, 0.5584, 0.25, 0.5584, 0.25, 0.3788, 0.3609, 0.3761, 0.1849, 0.3761, 0.1849, 0.1505, 0.25, 0.5584, 0.125, 0.5584, 0.125, 0.3788, 0.125, 0.5584, 4.002e-05, 0.5584, 4.002e-05, 0.3788, 0.1849, 0.3761, 0.008889, 0.3761, 0.00889, 0.1505, 0.3609, 0.3761, 0.1861, 0.3761, 0.1861, 0.1505, 0.1861, 0.3761, 0.00881, 0.3761, 0.00881, 0.1505, 0.7694, 0.3621, 0.5435, 0.3822, 0.5433, 0.01882, 0.9955, 0.01882, 0.9952, 0.3822, 0.7694, 0.3621, 0.9223, 0.5616, 0.9223, 1.001, 0.684, 1.001, 0.684, 1.001, 0.9223, 1.001, 0.9223, 0.5616, 0.9718, 0.5618, 0.6545, 0.5618, 0.6545, 1.001, 0.9718, 1.001, 0.6545, 1.001, 0.6545, 0.5618, 0.652, 0.5618, 0.438, 0.5618, 0.438, 1.001, 0.6815, 0.5618, 0.6815, 1.001, 0.3642, 1.001, 0.3642, 0.5618, 0.6815, 0.5618, 0.6815, 1.001, 0.3642, 0.5618, 0.3642, 1.001, 0.6815, 1.001, 0.3659, 0.9072, 0.03133, 0.9072, 0.03133, 0.5618, 0.03133, 0.5618, 0.03133, 0.9072, 0.3659, 0.9072, 0.652, 0.5618, 0.438, 0.5618, 0.438, 1.001, 0.6815, 0.5618, 0.6815, 1.001, 0.3642, 1.001, 0.3659, 0.9072, 0.03133, 0.9072, 0.03133, 0.5618, 0.03133, 0.5618, 0.03133, 0.9072, 0.3659, 0.9072, 0.9223, 0.5616, 0.684, 1.001, 0.684, 0.5616, 0.684, 1.001, 0.9223, 0.5616, 0.684, 0.5616, 0.9274, 0.5932, 0.6832, 1.001, 0.9274, 1.001, 0.9274, 1.001, 0.6832, 0.5932, 0.9274, 0.5932, 0.652, 0.5618, 0.438, 1.001, 0.652, 1.001, 0.6546, 0.5618, 0.4354, 1.001, 0.4354, 0.5618, 0.3642, 0.5618, 0.6815, 1.001, 0.3642, 1.001, 0.3642, 0.5618, 0.6815, 1.001, 0.6815, 0.5618, 0.03133, 0.9072, 0.3659, 0.5618, 0.03133, 0.5618, 0.652, 0.5618, 0.438, 1.001, 0.652, 1.001, 0.6815, 0.5618, 0.3642, 1.001, 0.3642, 0.5618, 0.3659, 0.9072, 0.03133, 0.5618, 0.3659, 0.5618, 0.03133, 0.5618, 0.3659, 0.9072, 0.3659, 0.5618, 0.9223, 0.5616, 0.9223, 1.001, 0.684, 1.001, 0.684, 1.001, 0.9223, 1.001, 0.9223, 0.5616, 0.9274, 0.5932, 0.6832, 0.5932, 0.6832, 1.001, 0.9274, 1.001, 0.6832, 1.001, 0.6832, 0.5932, 0.652, 0.5618, 0.438, 0.5618, 0.438, 1.001, 0.6546, 0.5618, 0.6546, 1.001, 0.4354, 1.001, 0.3642, 0.5618, 0.6815, 0.5618, 0.6815, 1.001, 0.3642, 0.5618, 0.3642, 1.001, 0.6815, 1.001, 0.03133, 0.9072, 0.3659, 0.9072, 0.3659, 0.5618, 0.3659, 0.5618, 0.3659, 0.9072, 0.03133, 0.9072, 0.652, 0.5618, 0.438, 0.5618, 0.438, 1.001, 0.6815, 0.5618, 0.6815, 1.001, 0.3642, 1.001, 0.3659, 0.9072, 0.03133, 0.9072, 0.03133, 0.5618, 0.03133, 0.5618, 0.03133, 0.9072, 0.3659, 0.9072, 0.7682, 0.3796, 0.7682, 0.0008028, 0.5393, 0.0008028, 0.9972, 0.0008029, 0.7682, 0.0008028, 0.7682, 0.3796, 0.7682, 0.3796, 0.5393, 0.0008028, 0.5393, 0.3796, 0.9972, 0.0008029, 0.7682, 0.3796, 0.9972, 0.3796, 1.0, 0.5592, 0.875, 0.3802, 1.0, 0.3802, 0.875, 0.5592, 0.75, 0.3802, 0.875, 0.3802, 0.75, 0.5592, 0.625, 0.3802, 0.75, 0.3802, 0.625, 0.5592, 0.5, 0.3802, 0.625, 0.3802, 0.5, 0.5592, 0.375, 0.3802, 0.5, 0.3802, 0.375, 0.5592, 0.25, 0.3802, 0.375, 0.3802, 0.25, 0.5592, 0.125, 0.3802, 0.25, 0.3802, 0.125, 0.5592, 4.002e-05, 0.3802, 0.125, 0.3802, 1.0, 0.5584, 0.875, 0.3788, 1.0, 0.3788, 0.875, 0.5584, 0.75, 0.3788, 0.875, 0.3788, 0.75, 0.5584, 0.625, 0.3788, 0.75, 0.3788, 0.625, 0.5584, 0.5, 0.3788, 0.625, 0.3788, 0.5, 0.5584, 0.375, 0.3788, 0.5, 0.3788, 0.375, 0.5584, 0.25, 0.3788, 0.375, 0.3788, 0.25, 0.5584, 0.125, 0.3788, 0.25, 0.3788, 0.125, 0.5584, 4.002e-05, 0.3788, 0.125, 0.3788, 1.0, 0.5592, 0.875, 0.5592, 0.875, 0.3802, 0.875, 0.5592, 0.75, 0.5592, 0.75, 0.3802, 0.75, 0.5592, 0.625, 0.5592, 0.625, 0.3802, 0.625, 0.5592, 0.5, 0.5592, 0.5, 0.3802, 0.5, 0.5592, 0.375, 0.5592, 0.375, 0.3802, 0.375, 0.5592, 0.25, 0.5592, 0.25, 0.3802, 0.25, 0.5592, 0.125, 0.5592, 0.125, 0.3802, 0.125, 0.5592, 4.002e-05, 0.5592, 4.002e-05, 0.3802, 1.0, 0.5584, 0.875, 0.5584, 0.875, 0.3788, 0.875, 0.5584, 0.75, 0.5584, 0.75, 0.3788, 0.75, 0.5584, 0.625, 0.5584, 0.625, 0.3788, 0.625, 0.5584, 0.5, 0.5584, 0.5, 0.3788, 0.5, 0.5584, 0.375, 0.5584, 0.375, 0.3788, 0.375, 0.5584, 0.25, 0.5584, 0.25, 0.3788, 0.25, 0.5584, 0.125, 0.5584, 0.125, 0.3788, 0.125, 0.5584, 4.002e-05, 0.5584, 4.002e-05, 0.3788, 1.0, 0.5592, 1.0, 0.3802, 0.875, 0.3802, 0.875, 0.5592, 0.875, 0.3802, 0.75, 0.3802, 0.75, 0.5592, 0.75, 0.3802, 0.625, 0.3802, 0.625, 0.5592, 0.625, 0.3802, 0.5, 0.3802, 0.5, 0.5592, 0.5, 0.3802, 0.375, 0.3802, 0.375, 0.5592, 0.375, 0.3802, 0.25, 0.3802, 0.25, 0.5592, 0.25, 0.3802, 0.125, 0.3802, 0.125, 0.5592, 0.125, 0.3802, 4.002e-05, 0.3802, 1.0, 0.5584, 1.0, 0.3788, 0.875, 0.3788, 0.875, 0.5584, 0.875, 0.3788, 0.75, 0.3788, 0.75, 0.5584, 0.75, 0.3788, 0.625, 0.3788, 0.625, 0.5584, 0.625, 0.3788, 0.5, 0.3788, 0.5, 0.5584, 0.5, 0.3788, 0.375, 0.3788, 0.375, 0.5584, 0.375, 0.3788, 0.25, 0.3788, 0.25, 0.5584, 0.25, 0.3788, 0.125, 0.3788, 0.125, 0.5584, 0.125, 0.3788, 4.002e-05, 0.3788, 1.0, 0.5592, 0.875, 0.3802, 0.875, 0.5592, 0.875, 0.5592, 0.75, 0.3802, 0.75, 0.5592, 0.75, 0.5592, 0.625, 0.3802, 0.625, 0.5592, 0.625, 0.5592, 0.5, 0.3802, 0.5, 0.5592, 0.5, 0.5592, 0.375, 0.3802, 0.375, 0.5592, 0.375, 0.5592, 0.25, 0.3802, 0.25, 0.5592, 0.25, 0.5592, 0.125, 0.3802, 0.125, 0.5592, 0.125, 0.5592, 4.002e-05, 0.3802, 4.002e-05, 0.5592, 1.0, 0.5584, 0.875, 0.3788, 0.875, 0.5584, 0.875, 0.5584, 0.75, 0.3788, 0.75, 0.5584, 0.75, 0.5584, 0.625, 0.3788, 0.625, 0.5584, 0.625, 0.5584, 0.5, 0.3788, 0.5, 0.5584, 0.5, 0.5584, 0.375, 0.3788, 0.375, 0.5584, 0.375, 0.5584, 0.25, 0.3788, 0.25, 0.5584, 0.25, 0.5584, 0.125, 0.3788, 0.125, 0.5584, 0.125, 0.5584, 4.002e-05, 0.3788, 4.002e-05, 0.5584, 0.684, 0.5616, 0.9223, 1.001, 0.9223, 0.5616, 0.9223, 1.001, 0.684, 0.5616, 0.9223, 0.5616, 0.9718, 0.5618, 0.6545, 1.001, 0.9718, 1.001, 0.9718, 1.001, 0.6545, 0.5618, 0.9718, 0.5618, 0.652, 0.5618, 0.438, 1.001, 0.652, 1.001, 0.6509, 0.5618, 0.4391, 1.001, 0.4391, 0.5618, 0.3659, 0.9072, 0.03133, 0.5618, 0.3659, 0.5618, 0.03133, 0.5618, 0.3659, 0.9072, 0.3659, 0.5618, 0.652, 0.5618, 0.438, 1.001, 0.652, 1.001, 0.6815, 0.5618, 0.3642, 1.001, 0.3642, 0.5618, 0.03133, 0.9072, 0.3659, 0.5618, 0.03133, 0.5618, 0.3659, 0.5618, 0.03133, 0.9072, 0.03133, 0.5618, 0.684, 0.5616, 0.684, 1.001, 0.9223, 1.001, 0.9223, 1.001, 0.684, 1.001, 0.684, 0.5616, 0.9718, 0.5618, 0.6545, 0.5618, 0.6545, 1.001, 0.9718, 1.001, 0.6545, 1.001, 0.6545, 0.5618, 0.652, 0.5618, 0.438, 0.5618, 0.438, 1.001, 0.6509, 0.5618, 0.6509, 1.001, 0.4391, 1.001, 0.3659, 0.9072, 0.03133, 0.9072, 0.03133, 0.5618, 0.03133, 0.5618, 0.03133, 0.9072, 0.3659, 0.9072, 0.652, 0.5618, 0.438, 0.5618, 0.438, 1.001, 0.6815, 0.5618, 0.6815, 1.001, 0.3642, 1.001, 0.03133, 0.9072, 0.3659, 0.9072, 0.3659, 0.5618, 0.3659, 0.5618, 0.3659, 0.9072, 0.03133, 0.9072, 0.684, 0.5616, 0.9223, 1.001, 0.9223, 0.5616, 0.9223, 1.001, 0.684, 0.5616, 0.9223, 0.5616, 0.9193, 0.5618, 0.6836, 1.001, 0.9193, 1.001, 0.9193, 1.001, 0.6836, 0.5618, 0.9193, 0.5618, 0.652, 0.5618, 0.438, 1.001, 0.652, 1.001, 0.6815, 0.5618, 0.3642, 1.001, 0.3642, 0.5618, 0.652, 0.5618, 0.438, 1.001, 0.652, 1.001, 0.6815, 0.5618, 0.3642, 1.001, 0.3642, 0.5618, 0.3659, 0.9072, 0.03133, 0.5618, 0.3659, 0.5618, 0.03133, 0.5618, 0.3659, 0.9072, 0.3659, 0.5618, 0.684, 0.5616, 0.684, 1.001, 0.9223, 1.001, 0.9223, 1.001, 0.684, 1.001, 0.684, 0.5616, 0.9193, 0.5618, 0.6836, 0.5618, 0.6836, 1.001, 0.9193, 1.001, 0.6836, 1.001, 0.6836, 0.5618, 0.652, 0.5618, 0.438, 0.5618, 0.438, 1.001, 0.6815, 0.5618, 0.6815, 1.001, 0.3642, 1.001, 0.652, 0.5618, 0.438, 0.5618, 0.438, 1.001, 0.6815, 0.5618, 0.6815, 1.001, 0.3642, 1.001, 0.3659, 0.9072, 0.03133, 0.9072, 0.03133, 0.5618, 0.03133, 0.5618, 0.03133, 0.9072, 0.3659, 0.9072])
me_cylinder_001.materials.append(mat_material_002)
me_cylinder_001.use_remesh_fix_poles = True
me_cylinder_001.use_remesh_preserve_attributes = False
me_cylinder_001.use_mirror_vertex_groups = False
me_cylinder_001.update()

# ---- objects
ob_scyth_healer_feathers_base = bpy.data.objects.new('scyth_healer_feathers_base', me_cylinder)
ob_scyth_healer_feathers_01 = bpy.data.objects.new('scyth_healer_feathers_01', me_cylinder_001)

# ---- transforms, parenting, visibility, modifiers, constraints
ob_scyth_healer_feathers_base.location = (0.0, -0.04564, 0.443)
ob_scyth_healer_feathers_base.rotation_euler = (-0.1586, -0.0, 0.0)
ob_scyth_healer_feathers_base.scale = (1.076, 1.076, 1.076)
ob_scyth_healer_feathers_base.lineart.crease_threshold = 0.0
ob_scyth_healer_feathers_01.location = (0.0, -0.03196, 0.443)
ob_scyth_healer_feathers_01.rotation_euler = (-0.2575, -0.0, 0.0)
ob_scyth_healer_feathers_01.scale = (0.8768, 1.076, 1.076)
ob_scyth_healer_feathers_01.lineart.crease_threshold = 0.0

# ---- collection membership
col_collection.objects.link(ob_scyth_healer_feathers_base)
col_collection.objects.link(ob_scyth_healer_feathers_01)

# ---- scene / render settings (as saved in the file)
scene.frame_start = 1; scene.frame_end = 250; scene.frame_set(3)
scene.render.engine = 'BLENDER_EEVEE_NEXT'
scene.cycles.use_denoising = False
scene.cycles.samples = 128
scene.cycles.sampling_pattern = 'TABULATED_SOBOL'
scene.cycles.use_adaptive_sampling = False
scene.cycles.use_light_tree = False
scene.view_settings.view_transform = 'Filmic'
bpy.context.view_layer.update()

# ---- added for rendering (the .blend has no active camera and no usable light): camera, sun
cam_auto = bpy.data.cameras.new('AutoCamera')
cam_auto.lens = 50.0
cam_auto.sensor_width = 36.0
cam_auto.clip_end = 1000.0
ob_auto_camera = bpy.data.objects.new('AutoCamera', cam_auto)
scene.collection.objects.link(ob_auto_camera)
ob_auto_camera.location = (1.8447, -2.12303, 1.9825)
ob_auto_camera.rotation_euler = (1.09748, -7.21219e-08, 0.694738)
scene.camera = ob_auto_camera
light_auto_sun = bpy.data.lights.new('AutoSun', 'SUN')
light_auto_sun.energy = 3.0
light_auto_sun.angle = 0.0523599
ob_auto_sun = bpy.data.objects.new('AutoSun', light_auto_sun)
scene.collection.objects.link(ob_auto_sun)
ob_auto_sun.rotation_euler = (0.872665, 0.174533, 0.523599)
bpy.context.view_layer.update()
